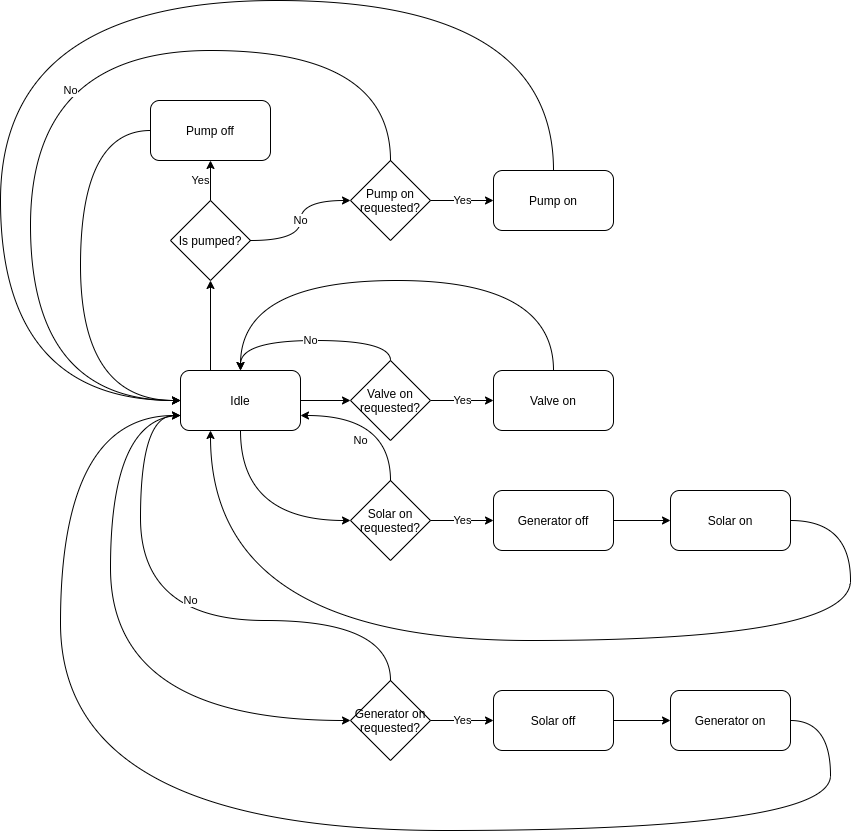

The diagram above was exported from draw.io. Its source (the exported page's mxGraphModel, read from the mxfile embedded in the PNG):
<mxGraphModel dx="2177" dy="-353" grid="1" gridSize="10" guides="1" tooltips="1" connect="1" arrows="1" fold="1" page="1" pageScale="1" pageWidth="827" pageHeight="1169" math="0" shadow="0">
  <root>
    <mxCell id="mtCA6EMHoSBbjTOfdg0A-0" />
    <mxCell id="mtCA6EMHoSBbjTOfdg0A-1" parent="mtCA6EMHoSBbjTOfdg0A-0" />
    <mxCell id="mtCA6EMHoSBbjTOfdg0A-2" value="Idle" style="rounded=1;whiteSpace=wrap;html=1;" parent="mtCA6EMHoSBbjTOfdg0A-1" vertex="1">
      <mxGeometry x="-210" y="1760" width="120" height="60" as="geometry" />
    </mxCell>
    <mxCell id="mtCA6EMHoSBbjTOfdg0A-3" value="Valve on" style="rounded=1;whiteSpace=wrap;html=1;" parent="mtCA6EMHoSBbjTOfdg0A-1" vertex="1">
      <mxGeometry x="103" y="1760" width="120" height="60" as="geometry" />
    </mxCell>
    <mxCell id="mtCA6EMHoSBbjTOfdg0A-7" value="Is pumped?" style="rhombus;whiteSpace=wrap;html=1;" parent="mtCA6EMHoSBbjTOfdg0A-1" vertex="1">
      <mxGeometry x="-220" y="1590" width="80" height="80" as="geometry" />
    </mxCell>
    <mxCell id="mtCA6EMHoSBbjTOfdg0A-9" value="Pump on" style="rounded=1;whiteSpace=wrap;html=1;" parent="mtCA6EMHoSBbjTOfdg0A-1" vertex="1">
      <mxGeometry x="103" y="1560" width="120" height="60" as="geometry" />
    </mxCell>
    <mxCell id="mtCA6EMHoSBbjTOfdg0A-12" value="" style="endArrow=classic;html=1;exitX=1;exitY=0.5;exitDx=0;exitDy=0;" parent="mtCA6EMHoSBbjTOfdg0A-1" source="mtCA6EMHoSBbjTOfdg0A-2" target="mtCA6EMHoSBbjTOfdg0A-16" edge="1">
      <mxGeometry width="50" height="50" relative="1" as="geometry">
        <mxPoint x="340" y="1780" as="sourcePoint" />
        <mxPoint x="-50" y="1790" as="targetPoint" />
      </mxGeometry>
    </mxCell>
    <mxCell id="mtCA6EMHoSBbjTOfdg0A-13" value="Yes" style="endArrow=classic;html=1;exitX=1;exitY=0.5;exitDx=0;exitDy=0;entryX=0;entryY=0.5;entryDx=0;entryDy=0;" parent="mtCA6EMHoSBbjTOfdg0A-1" source="mtCA6EMHoSBbjTOfdg0A-16" target="mtCA6EMHoSBbjTOfdg0A-3" edge="1">
      <mxGeometry width="50" height="50" relative="1" as="geometry">
        <mxPoint x="170" y="1790" as="sourcePoint" />
        <mxPoint x="103" y="1790" as="targetPoint" />
      </mxGeometry>
    </mxCell>
    <mxCell id="mtCA6EMHoSBbjTOfdg0A-16" value="Valve on requested?" style="rhombus;whiteSpace=wrap;html=1;" parent="mtCA6EMHoSBbjTOfdg0A-1" vertex="1">
      <mxGeometry x="-40" y="1750" width="80" height="80" as="geometry" />
    </mxCell>
    <mxCell id="mtCA6EMHoSBbjTOfdg0A-18" value="No" style="endArrow=classic;html=1;entryX=0.5;entryY=0;entryDx=0;entryDy=0;exitX=0.5;exitY=0;exitDx=0;exitDy=0;edgeStyle=orthogonalEdgeStyle;curved=1;" parent="mtCA6EMHoSBbjTOfdg0A-1" source="mtCA6EMHoSBbjTOfdg0A-16" target="mtCA6EMHoSBbjTOfdg0A-2" edge="1">
      <mxGeometry width="50" height="50" relative="1" as="geometry">
        <mxPoint x="340" y="1780" as="sourcePoint" />
        <mxPoint x="390" y="1730" as="targetPoint" />
        <Array as="points">
          <mxPoint y="1730" />
          <mxPoint x="-150" y="1730" />
        </Array>
      </mxGeometry>
    </mxCell>
    <mxCell id="mtCA6EMHoSBbjTOfdg0A-19" value="" style="endArrow=classic;html=1;exitX=0.5;exitY=0;exitDx=0;exitDy=0;entryX=0.5;entryY=0;entryDx=0;entryDy=0;edgeStyle=orthogonalEdgeStyle;curved=1;" parent="mtCA6EMHoSBbjTOfdg0A-1" source="mtCA6EMHoSBbjTOfdg0A-3" target="mtCA6EMHoSBbjTOfdg0A-2" edge="1">
      <mxGeometry width="50" height="50" relative="1" as="geometry">
        <mxPoint x="340" y="1780" as="sourcePoint" />
        <mxPoint x="390" y="1730" as="targetPoint" />
        <Array as="points">
          <mxPoint x="163" y="1670" />
          <mxPoint x="-150" y="1670" />
        </Array>
      </mxGeometry>
    </mxCell>
    <mxCell id="mtCA6EMHoSBbjTOfdg0A-20" value="Pump on requested?" style="rhombus;whiteSpace=wrap;html=1;" parent="mtCA6EMHoSBbjTOfdg0A-1" vertex="1">
      <mxGeometry x="-40" y="1550" width="80" height="80" as="geometry" />
    </mxCell>
    <mxCell id="mtCA6EMHoSBbjTOfdg0A-21" value="" style="endArrow=classic;html=1;exitX=0.25;exitY=0;exitDx=0;exitDy=0;edgeStyle=orthogonalEdgeStyle;curved=1;" parent="mtCA6EMHoSBbjTOfdg0A-1" source="mtCA6EMHoSBbjTOfdg0A-2" target="mtCA6EMHoSBbjTOfdg0A-7" edge="1">
      <mxGeometry width="50" height="50" relative="1" as="geometry">
        <mxPoint x="340" y="1780" as="sourcePoint" />
        <mxPoint x="-180" y="1620" as="targetPoint" />
      </mxGeometry>
    </mxCell>
    <mxCell id="mtCA6EMHoSBbjTOfdg0A-23" value="No" style="endArrow=classic;html=1;exitX=1;exitY=0.5;exitDx=0;exitDy=0;entryX=0;entryY=0.5;entryDx=0;entryDy=0;edgeStyle=orthogonalEdgeStyle;curved=1;" parent="mtCA6EMHoSBbjTOfdg0A-1" source="mtCA6EMHoSBbjTOfdg0A-7" target="mtCA6EMHoSBbjTOfdg0A-20" edge="1">
      <mxGeometry width="50" height="50" relative="1" as="geometry">
        <mxPoint x="340" y="1780" as="sourcePoint" />
        <mxPoint x="390" y="1730" as="targetPoint" />
      </mxGeometry>
    </mxCell>
    <mxCell id="mtCA6EMHoSBbjTOfdg0A-25" value="No" style="endArrow=classic;html=1;exitX=0.5;exitY=0;exitDx=0;exitDy=0;edgeStyle=orthogonalEdgeStyle;curved=1;entryX=0;entryY=0.5;entryDx=0;entryDy=0;" parent="mtCA6EMHoSBbjTOfdg0A-1" source="mtCA6EMHoSBbjTOfdg0A-20" target="mtCA6EMHoSBbjTOfdg0A-2" edge="1">
      <mxGeometry x="-0.1134" y="40" width="50" height="50" relative="1" as="geometry">
        <mxPoint x="220" y="1680" as="sourcePoint" />
        <mxPoint x="-150" y="1760" as="targetPoint" />
        <Array as="points">
          <mxPoint y="1440" />
          <mxPoint x="-360" y="1440" />
          <mxPoint x="-360" y="1790" />
        </Array>
        <mxPoint as="offset" />
      </mxGeometry>
    </mxCell>
    <mxCell id="mtCA6EMHoSBbjTOfdg0A-26" value="Yes" style="endArrow=classic;html=1;exitX=0.5;exitY=0;exitDx=0;exitDy=0;edgeStyle=orthogonalEdgeStyle;curved=1;" parent="mtCA6EMHoSBbjTOfdg0A-1" source="mtCA6EMHoSBbjTOfdg0A-7" target="yxvG8ciDM3s6vzGBePgF-0" edge="1">
      <mxGeometry y="10" width="50" height="50" relative="1" as="geometry">
        <mxPoint x="220" y="1680" as="sourcePoint" />
        <mxPoint x="-220" y="1580" as="targetPoint" />
        <mxPoint as="offset" />
      </mxGeometry>
    </mxCell>
    <mxCell id="mtCA6EMHoSBbjTOfdg0A-28" value="" style="endArrow=classic;html=1;entryX=0;entryY=0.5;entryDx=0;entryDy=0;exitX=0.5;exitY=0;exitDx=0;exitDy=0;edgeStyle=orthogonalEdgeStyle;curved=1;" parent="mtCA6EMHoSBbjTOfdg0A-1" source="mtCA6EMHoSBbjTOfdg0A-9" target="mtCA6EMHoSBbjTOfdg0A-2" edge="1">
      <mxGeometry width="50" height="50" relative="1" as="geometry">
        <mxPoint x="220" y="1680" as="sourcePoint" />
        <mxPoint x="270" y="1630" as="targetPoint" />
        <Array as="points">
          <mxPoint x="163" y="1390" />
          <mxPoint x="-390" y="1390" />
          <mxPoint x="-390" y="1790" />
        </Array>
      </mxGeometry>
    </mxCell>
    <mxCell id="mtCA6EMHoSBbjTOfdg0A-29" value="Solar on requested?" style="rhombus;whiteSpace=wrap;html=1;" parent="mtCA6EMHoSBbjTOfdg0A-1" vertex="1">
      <mxGeometry x="-40" y="1870" width="80" height="80" as="geometry" />
    </mxCell>
    <mxCell id="mtCA6EMHoSBbjTOfdg0A-30" value="" style="endArrow=classic;html=1;exitX=0.5;exitY=1;exitDx=0;exitDy=0;entryX=0;entryY=0.5;entryDx=0;entryDy=0;edgeStyle=orthogonalEdgeStyle;curved=1;" parent="mtCA6EMHoSBbjTOfdg0A-1" source="mtCA6EMHoSBbjTOfdg0A-2" target="mtCA6EMHoSBbjTOfdg0A-29" edge="1">
      <mxGeometry width="50" height="50" relative="1" as="geometry">
        <mxPoint x="220" y="1840" as="sourcePoint" />
        <mxPoint x="270" y="1790" as="targetPoint" />
      </mxGeometry>
    </mxCell>
    <mxCell id="mtCA6EMHoSBbjTOfdg0A-31" value="Generator on requested?" style="rhombus;whiteSpace=wrap;html=1;" parent="mtCA6EMHoSBbjTOfdg0A-1" vertex="1">
      <mxGeometry x="-40" y="2070" width="80" height="80" as="geometry" />
    </mxCell>
    <mxCell id="mtCA6EMHoSBbjTOfdg0A-32" value="Yes" style="endArrow=classic;html=1;exitX=1;exitY=0.5;exitDx=0;exitDy=0;entryX=0;entryY=0.5;entryDx=0;entryDy=0;" parent="mtCA6EMHoSBbjTOfdg0A-1" source="mtCA6EMHoSBbjTOfdg0A-29" target="mtCA6EMHoSBbjTOfdg0A-33" edge="1">
      <mxGeometry width="50" height="50" relative="1" as="geometry">
        <mxPoint x="220" y="1840" as="sourcePoint" />
        <mxPoint x="103" y="1910" as="targetPoint" />
      </mxGeometry>
    </mxCell>
    <mxCell id="mtCA6EMHoSBbjTOfdg0A-33" value="Generator off" style="rounded=1;whiteSpace=wrap;html=1;" parent="mtCA6EMHoSBbjTOfdg0A-1" vertex="1">
      <mxGeometry x="103" y="1880" width="120" height="60" as="geometry" />
    </mxCell>
    <mxCell id="mtCA6EMHoSBbjTOfdg0A-34" value="Solar on" style="rounded=1;whiteSpace=wrap;html=1;" parent="mtCA6EMHoSBbjTOfdg0A-1" vertex="1">
      <mxGeometry x="280" y="1880" width="120" height="60" as="geometry" />
    </mxCell>
    <mxCell id="mtCA6EMHoSBbjTOfdg0A-36" value="" style="endArrow=classic;html=1;exitX=1;exitY=0.5;exitDx=0;exitDy=0;entryX=0;entryY=0.5;entryDx=0;entryDy=0;" parent="mtCA6EMHoSBbjTOfdg0A-1" source="mtCA6EMHoSBbjTOfdg0A-33" target="mtCA6EMHoSBbjTOfdg0A-34" edge="1">
      <mxGeometry width="50" height="50" relative="1" as="geometry">
        <mxPoint x="220" y="1840" as="sourcePoint" />
        <mxPoint x="270" y="1790" as="targetPoint" />
      </mxGeometry>
    </mxCell>
    <mxCell id="mtCA6EMHoSBbjTOfdg0A-38" value="Yes" style="endArrow=classic;html=1;exitX=1;exitY=0.5;exitDx=0;exitDy=0;entryX=0;entryY=0.5;entryDx=0;entryDy=0;" parent="mtCA6EMHoSBbjTOfdg0A-1" source="mtCA6EMHoSBbjTOfdg0A-31" target="mtCA6EMHoSBbjTOfdg0A-42" edge="1">
      <mxGeometry width="50" height="50" relative="1" as="geometry">
        <mxPoint x="220" y="1840" as="sourcePoint" />
        <mxPoint x="113" y="2110" as="targetPoint" />
      </mxGeometry>
    </mxCell>
    <mxCell id="mtCA6EMHoSBbjTOfdg0A-39" value="No" style="endArrow=classic;html=1;exitX=0.5;exitY=0;exitDx=0;exitDy=0;entryX=1;entryY=0.75;entryDx=0;entryDy=0;edgeStyle=orthogonalEdgeStyle;curved=1;" parent="mtCA6EMHoSBbjTOfdg0A-1" source="mtCA6EMHoSBbjTOfdg0A-29" target="mtCA6EMHoSBbjTOfdg0A-2" edge="1">
      <mxGeometry x="0.2258" y="25" width="50" height="50" relative="1" as="geometry">
        <mxPoint x="220" y="1840" as="sourcePoint" />
        <mxPoint x="270" y="1790" as="targetPoint" />
        <mxPoint as="offset" />
      </mxGeometry>
    </mxCell>
    <mxCell id="mtCA6EMHoSBbjTOfdg0A-40" value="" style="endArrow=classic;html=1;exitX=1;exitY=0.5;exitDx=0;exitDy=0;entryX=0.25;entryY=1;entryDx=0;entryDy=0;edgeStyle=orthogonalEdgeStyle;curved=1;" parent="mtCA6EMHoSBbjTOfdg0A-1" source="mtCA6EMHoSBbjTOfdg0A-34" target="mtCA6EMHoSBbjTOfdg0A-2" edge="1">
      <mxGeometry width="50" height="50" relative="1" as="geometry">
        <mxPoint x="220" y="1840" as="sourcePoint" />
        <mxPoint x="270" y="1790" as="targetPoint" />
        <Array as="points">
          <mxPoint x="460" y="1910" />
          <mxPoint x="460" y="2030" />
          <mxPoint x="-180" y="2030" />
        </Array>
      </mxGeometry>
    </mxCell>
    <mxCell id="mtCA6EMHoSBbjTOfdg0A-41" value="" style="endArrow=classic;html=1;exitX=0;exitY=0.75;exitDx=0;exitDy=0;entryX=0;entryY=0.5;entryDx=0;entryDy=0;edgeStyle=orthogonalEdgeStyle;curved=1;" parent="mtCA6EMHoSBbjTOfdg0A-1" source="mtCA6EMHoSBbjTOfdg0A-2" target="mtCA6EMHoSBbjTOfdg0A-31" edge="1">
      <mxGeometry width="50" height="50" relative="1" as="geometry">
        <mxPoint x="220" y="1840" as="sourcePoint" />
        <mxPoint x="270" y="1790" as="targetPoint" />
        <Array as="points">
          <mxPoint x="-280" y="1805" />
          <mxPoint x="-280" y="2110" />
        </Array>
      </mxGeometry>
    </mxCell>
    <mxCell id="mtCA6EMHoSBbjTOfdg0A-42" value="Solar off" style="rounded=1;whiteSpace=wrap;html=1;" parent="mtCA6EMHoSBbjTOfdg0A-1" vertex="1">
      <mxGeometry x="103" y="2080" width="120" height="60" as="geometry" />
    </mxCell>
    <mxCell id="mtCA6EMHoSBbjTOfdg0A-43" value="Generator on" style="rounded=1;whiteSpace=wrap;html=1;" parent="mtCA6EMHoSBbjTOfdg0A-1" vertex="1">
      <mxGeometry x="280" y="2080" width="120" height="60" as="geometry" />
    </mxCell>
    <mxCell id="mtCA6EMHoSBbjTOfdg0A-45" value="" style="endArrow=classic;html=1;exitX=1;exitY=0.5;exitDx=0;exitDy=0;entryX=0;entryY=0.5;entryDx=0;entryDy=0;" parent="mtCA6EMHoSBbjTOfdg0A-1" source="mtCA6EMHoSBbjTOfdg0A-42" target="mtCA6EMHoSBbjTOfdg0A-43" edge="1">
      <mxGeometry width="50" height="50" relative="1" as="geometry">
        <mxPoint x="220" y="1940" as="sourcePoint" />
        <mxPoint x="270" y="1890" as="targetPoint" />
      </mxGeometry>
    </mxCell>
    <mxCell id="mtCA6EMHoSBbjTOfdg0A-47" value="No" style="endArrow=classic;html=1;exitX=0.5;exitY=0;exitDx=0;exitDy=0;entryX=0;entryY=0.75;entryDx=0;entryDy=0;edgeStyle=orthogonalEdgeStyle;curved=1;" parent="mtCA6EMHoSBbjTOfdg0A-1" source="mtCA6EMHoSBbjTOfdg0A-31" target="mtCA6EMHoSBbjTOfdg0A-2" edge="1">
      <mxGeometry x="-0.0631" y="-20" width="50" height="50" relative="1" as="geometry">
        <mxPoint x="220" y="1940" as="sourcePoint" />
        <mxPoint x="270" y="1890" as="targetPoint" />
        <Array as="points">
          <mxPoint y="2010" />
          <mxPoint x="-250" y="2010" />
          <mxPoint x="-250" y="1805" />
        </Array>
        <mxPoint as="offset" />
      </mxGeometry>
    </mxCell>
    <mxCell id="mtCA6EMHoSBbjTOfdg0A-48" value="" style="endArrow=classic;html=1;exitX=1;exitY=0.5;exitDx=0;exitDy=0;entryX=0;entryY=0.75;entryDx=0;entryDy=0;edgeStyle=orthogonalEdgeStyle;curved=1;" parent="mtCA6EMHoSBbjTOfdg0A-1" source="mtCA6EMHoSBbjTOfdg0A-43" target="mtCA6EMHoSBbjTOfdg0A-2" edge="1">
      <mxGeometry width="50" height="50" relative="1" as="geometry">
        <mxPoint x="220" y="1940" as="sourcePoint" />
        <mxPoint x="270" y="1890" as="targetPoint" />
        <Array as="points">
          <mxPoint x="440" y="2110" />
          <mxPoint x="440" y="2220" />
          <mxPoint x="-330" y="2220" />
          <mxPoint x="-330" y="1805" />
        </Array>
      </mxGeometry>
    </mxCell>
    <mxCell id="yxvG8ciDM3s6vzGBePgF-0" value="Pump off" style="rounded=1;whiteSpace=wrap;html=1;" parent="mtCA6EMHoSBbjTOfdg0A-1" vertex="1">
      <mxGeometry x="-240" y="1490" width="120" height="60" as="geometry" />
    </mxCell>
    <mxCell id="yxvG8ciDM3s6vzGBePgF-1" value="" style="endArrow=classic;html=1;entryX=0;entryY=0.5;entryDx=0;entryDy=0;exitX=0;exitY=0.5;exitDx=0;exitDy=0;edgeStyle=orthogonalEdgeStyle;curved=1;" parent="mtCA6EMHoSBbjTOfdg0A-1" source="yxvG8ciDM3s6vzGBePgF-0" target="mtCA6EMHoSBbjTOfdg0A-2" edge="1">
      <mxGeometry width="50" height="50" relative="1" as="geometry">
        <mxPoint x="-10" y="1690" as="sourcePoint" />
        <mxPoint x="40" y="1640" as="targetPoint" />
        <Array as="points">
          <mxPoint x="-310" y="1520" />
          <mxPoint x="-310" y="1790" />
        </Array>
      </mxGeometry>
    </mxCell>
    <mxCell id="yxvG8ciDM3s6vzGBePgF-2" value="Yes" style="endArrow=classic;html=1;entryX=0;entryY=0.5;entryDx=0;entryDy=0;exitX=1;exitY=0.5;exitDx=0;exitDy=0;" parent="mtCA6EMHoSBbjTOfdg0A-1" source="mtCA6EMHoSBbjTOfdg0A-20" target="mtCA6EMHoSBbjTOfdg0A-9" edge="1">
      <mxGeometry width="50" height="50" relative="1" as="geometry">
        <mxPoint x="-10" y="1690" as="sourcePoint" />
        <mxPoint x="100" y="1590" as="targetPoint" />
      </mxGeometry>
    </mxCell>
  </root>
</mxGraphModel>